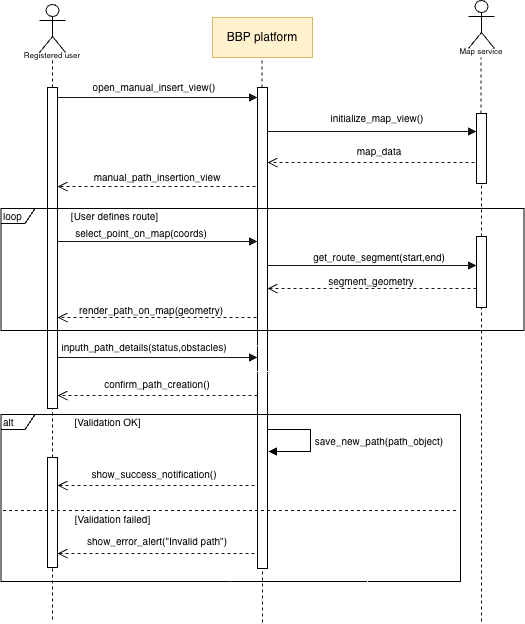

The diagram above was exported from draw.io. Its source (the exported page's mxGraphModel, read from the mxfile embedded in the PNG):
<mxGraphModel dx="1223" dy="1083" grid="0" gridSize="10" guides="1" tooltips="1" connect="1" arrows="1" fold="1" page="1" pageScale="1" pageWidth="850" pageHeight="1100" background="light-dark(#FFFFFF,#FFFFFF)" math="0" shadow="0">
  <root>
    <mxCell id="0" />
    <mxCell id="1" parent="0" />
    <mxCell id="aM9ryv3xv72pqoxQDRHE-7" edge="1" parent="1" style="html=1;verticalAlign=bottom;endArrow=block;edgeStyle=elbowEdgeStyle;elbow=vertical;curved=0;rounded=0;strokeColor=light-dark(#000000,#161616);" target="h-M-3lKkMGTt3plSJE_W-10" value="">
      <mxGeometry relative="1" as="geometry">
        <Array as="points">
          <mxPoint x="190" y="120" />
        </Array>
        <mxPoint x="105" y="120" as="sourcePoint" />
        <mxPoint x="300" y="120" as="targetPoint" />
      </mxGeometry>
    </mxCell>
    <mxCell id="aM9ryv3xv72pqoxQDRHE-8" edge="1" parent="1" style="html=1;verticalAlign=bottom;endArrow=open;dashed=1;endSize=8;edgeStyle=elbowEdgeStyle;elbow=vertical;curved=0;rounded=0;strokeColor=light-dark(#000000,#161616);" value="">
      <mxGeometry relative="1" as="geometry">
        <Array as="points">
          <mxPoint x="273" y="209" />
          <mxPoint x="230" y="205" />
        </Array>
        <mxPoint x="305" y="205" as="sourcePoint" />
        <mxPoint x="105" y="209" as="targetPoint" />
      </mxGeometry>
    </mxCell>
    <mxCell id="h-M-3lKkMGTt3plSJE_W-5" edge="1" parent="1" source="h-M-3lKkMGTt3plSJE_W-8" style="endArrow=none;dashed=1;html=1;rounded=0;fontFamily=Helvetica;fontSize=12;fontColor=default;entryX=0.5;entryY=1;entryDx=0;entryDy=0;strokeColor=light-dark(#000000,#0E0E0E);" value="">
      <mxGeometry height="50" relative="1" width="50" as="geometry">
        <mxPoint x="100" y="380" as="sourcePoint" />
        <mxPoint x="100" y="80" as="targetPoint" />
      </mxGeometry>
    </mxCell>
    <mxCell id="h-M-3lKkMGTt3plSJE_W-6" parent="1" style="html=1;whiteSpace=wrap;strokeColor=light-dark(#666666,#D8B95C);align=center;verticalAlign=middle;fontFamily=Helvetica;fontSize=12;fontColor=default;fillColor=light-dark(#F5F5F5,#FFF2CC);gradientColor=none;" value="&lt;font style=&quot;color: light-dark(rgb(0, 0, 0), rgb(0, 0, 0));&quot;&gt;BBP platform&lt;/font&gt;" vertex="1">
      <mxGeometry height="40" width="100" x="260" y="40" as="geometry" />
    </mxCell>
    <mxCell id="h-M-3lKkMGTt3plSJE_W-8" parent="1" style="html=1;points=[[0,0,0,0,5],[0,1,0,0,-5],[1,0,0,0,5],[1,1,0,0,-5]];perimeter=orthogonalPerimeter;outlineConnect=0;targetShapes=umlLifeline;portConstraint=eastwest;newEdgeStyle={&quot;curved&quot;:0,&quot;rounded&quot;:0};strokeColor=light-dark(#666666,#000000);align=center;verticalAlign=middle;fontFamily=Helvetica;fontSize=12;fontColor=default;fillColor=light-dark(#F5F5F5,#FEFEFE);gradientColor=none;" value="" vertex="1">
      <mxGeometry height="321" width="10" x="95" y="110" as="geometry" />
    </mxCell>
    <mxCell id="h-M-3lKkMGTt3plSJE_W-20" parent="1" style="text;html=1;whiteSpace=wrap;strokeColor=none;fillColor=none;align=center;verticalAlign=middle;rounded=0;fontFamily=Helvetica;fontSize=12;fontColor=default;" value="&lt;font size=&quot;1&quot; style=&quot;color: light-dark(rgb(0, 0, 0), rgb(0, 0, 0));&quot;&gt;[User defines route]&lt;/font&gt;" vertex="1">
      <mxGeometry height="30" width="111" x="107" y="224" as="geometry" />
    </mxCell>
    <mxCell id="h-M-3lKkMGTt3plSJE_W-21" parent="1" style="text;html=1;whiteSpace=wrap;strokeColor=none;fillColor=none;align=center;verticalAlign=middle;rounded=0;fontFamily=Helvetica;fontSize=12;fontColor=default;" value="&lt;font style=&quot;color: light-dark(rgb(0, 0, 0), rgb(0, 0, 0));&quot;&gt;&lt;span style=&quot;font-size: 10px;&quot;&gt;manual_path_insertion_view&lt;/span&gt;&lt;/font&gt;" vertex="1">
      <mxGeometry height="20" width="90" x="160" y="190" as="geometry" />
    </mxCell>
    <mxCell id="h-M-3lKkMGTt3plSJE_W-55" edge="1" parent="1" source="h-M-3lKkMGTt3plSJE_W-10" style="endArrow=none;dashed=1;html=1;rounded=0;fontFamily=Helvetica;fontSize=12;fontColor=default;entryX=0.5;entryY=1;entryDx=0;entryDy=0;strokeColor=light-dark(#000000,#0E0E0E);" value="">
      <mxGeometry height="50" relative="1" width="50" as="geometry">
        <mxPoint x="309" y="724" as="sourcePoint" />
        <mxPoint x="309.44" y="80" as="targetPoint" />
      </mxGeometry>
    </mxCell>
    <mxCell id="h-M-3lKkMGTt3plSJE_W-10" parent="1" style="html=1;points=[[0,0,0,0,5],[0,1,0,0,-5],[1,0,0,0,5],[1,1,0,0,-5]];perimeter=orthogonalPerimeter;outlineConnect=0;targetShapes=umlLifeline;portConstraint=eastwest;newEdgeStyle={&quot;curved&quot;:0,&quot;rounded&quot;:0};strokeColor=light-dark(#666666,#000000);align=center;verticalAlign=middle;fontFamily=Helvetica;fontSize=12;fontColor=default;fillColor=light-dark(#F5F5F5,#FEFEFE);gradientColor=none;" value="" vertex="1">
      <mxGeometry height="481" width="10" x="305" y="110" as="geometry" />
    </mxCell>
    <mxCell id="h-M-3lKkMGTt3plSJE_W-63" edge="1" parent="1" source="tp3tDGTgPQX6dyo60epG-12" style="endArrow=none;dashed=1;html=1;rounded=0;fontFamily=Helvetica;fontSize=12;fontColor=default;entryX=0.5;entryY=1;entryDx=0;entryDy=0;strokeColor=light-dark(#000000,#0E0E0E);" value="">
      <mxGeometry height="50" relative="1" width="50" as="geometry">
        <mxPoint x="528" y="104" as="sourcePoint" />
        <mxPoint x="528.44" y="80" as="targetPoint" />
      </mxGeometry>
    </mxCell>
    <mxCell id="h-M-3lKkMGTt3plSJE_W-64" edge="1" parent="1" source="tp3tDGTgPQX6dyo60epG-55" style="endArrow=none;dashed=1;html=1;rounded=0;fontFamily=Helvetica;fontSize=12;fontColor=default;strokeColor=light-dark(#000000,#0E0E0E);" target="tp3tDGTgPQX6dyo60epG-12" value="">
      <mxGeometry height="50" relative="1" width="50" as="geometry">
        <mxPoint x="529" y="283" as="sourcePoint" />
        <mxPoint x="529" y="428" as="targetPoint" />
      </mxGeometry>
    </mxCell>
    <mxCell id="kGM63eM_5QTRyCNPxRnF-1" parent="1" style="shape=umlActor;verticalLabelPosition=bottom;verticalAlign=top;html=1;fillColor=none;strokeColor=light-dark(#000000,#000000);" value="" vertex="1">
      <mxGeometry height="48" width="26" x="87" y="27" as="geometry" />
    </mxCell>
    <mxCell id="kGM63eM_5QTRyCNPxRnF-3" parent="1" style="text;html=1;whiteSpace=wrap;strokeColor=none;fillColor=none;align=center;verticalAlign=middle;rounded=0;fontColor=light-dark(#000000,#0B0B0B);" value="&lt;font style=&quot;font-size: 8px;&quot;&gt;Registered user&lt;/font&gt;" vertex="1">
      <mxGeometry height="30" width="60" x="70" y="62" as="geometry" />
    </mxCell>
    <mxCell id="kGM63eM_5QTRyCNPxRnF-5" parent="1" style="shape=umlActor;verticalLabelPosition=bottom;verticalAlign=top;html=1;fillColor=none;strokeColor=light-dark(#000000,#000000);" value="" vertex="1">
      <mxGeometry height="48" width="26" x="516" y="23" as="geometry" />
    </mxCell>
    <mxCell id="kGM63eM_5QTRyCNPxRnF-6" parent="1" style="text;html=1;whiteSpace=wrap;strokeColor=none;fillColor=none;align=center;verticalAlign=middle;rounded=0;fontColor=light-dark(#000000,#0B0B0B);" value="&lt;font style=&quot;font-size: 8px;&quot;&gt;Map service&lt;/font&gt;" vertex="1">
      <mxGeometry height="30" width="60" x="499" y="58" as="geometry" />
    </mxCell>
    <mxCell id="tp3tDGTgPQX6dyo60epG-5" parent="1" style="text;html=1;whiteSpace=wrap;strokeColor=none;fillColor=none;align=center;verticalAlign=middle;rounded=0;fontFamily=Helvetica;fontSize=12;fontColor=default;" value="&lt;font style=&quot;color: light-dark(rgb(0, 0, 0), rgb(0, 0, 0));&quot;&gt;&lt;span style=&quot;font-size: 10px;&quot;&gt;open_manual_insert_view()&lt;/span&gt;&lt;/font&gt;" vertex="1">
      <mxGeometry height="20" width="90" x="157" y="100" as="geometry" />
    </mxCell>
    <mxCell id="tp3tDGTgPQX6dyo60epG-6" edge="1" parent="1" style="html=1;verticalAlign=bottom;endArrow=block;edgeStyle=elbowEdgeStyle;elbow=vertical;curved=0;rounded=0;strokeColor=light-dark(#000000,#161616);" target="tp3tDGTgPQX6dyo60epG-12" value="">
      <mxGeometry relative="1" as="geometry">
        <Array as="points" />
        <mxPoint x="315" y="154" as="sourcePoint" />
        <mxPoint x="530" y="154" as="targetPoint" />
      </mxGeometry>
    </mxCell>
    <mxCell id="tp3tDGTgPQX6dyo60epG-7" edge="1" parent="1" style="html=1;verticalAlign=bottom;endArrow=open;dashed=1;endSize=8;edgeStyle=elbowEdgeStyle;elbow=vertical;curved=0;rounded=0;strokeColor=light-dark(#000000,#161616);" value="">
      <mxGeometry relative="1" as="geometry">
        <Array as="points">
          <mxPoint x="489" y="185" />
          <mxPoint x="446" y="181" />
        </Array>
        <mxPoint x="528" y="185" as="sourcePoint" />
        <mxPoint x="315" y="185" as="targetPoint" />
      </mxGeometry>
    </mxCell>
    <mxCell id="tp3tDGTgPQX6dyo60epG-8" parent="1" style="text;html=1;whiteSpace=wrap;strokeColor=none;fillColor=none;align=center;verticalAlign=middle;rounded=0;fontFamily=Helvetica;fontSize=12;fontColor=default;" value="&lt;font style=&quot;color: light-dark(rgb(0, 0, 0), rgb(0, 0, 0));&quot;&gt;&lt;span style=&quot;font-size: 10px;&quot;&gt;initialize_map_view()&lt;/span&gt;&lt;/font&gt;" vertex="1">
      <mxGeometry height="20" width="90" x="380" y="131" as="geometry" />
    </mxCell>
    <mxCell id="tp3tDGTgPQX6dyo60epG-9" parent="1" style="text;html=1;whiteSpace=wrap;strokeColor=none;fillColor=none;align=center;verticalAlign=middle;rounded=0;fontFamily=Helvetica;fontSize=12;fontColor=default;" value="&lt;font style=&quot;color: light-dark(rgb(0, 0, 0), rgb(0, 0, 0));&quot;&gt;&lt;span style=&quot;font-size: 10px;&quot;&gt;map_data&lt;/span&gt;&lt;/font&gt;" vertex="1">
      <mxGeometry height="20" width="90" x="382" y="164" as="geometry" />
    </mxCell>
    <mxCell id="tp3tDGTgPQX6dyo60epG-12" parent="1" style="html=1;points=[[0,0,0,0,5],[0,1,0,0,-5],[1,0,0,0,5],[1,1,0,0,-5]];perimeter=orthogonalPerimeter;outlineConnect=0;targetShapes=umlLifeline;portConstraint=eastwest;newEdgeStyle={&quot;curved&quot;:0,&quot;rounded&quot;:0};strokeColor=light-dark(#666666,#000000);align=center;verticalAlign=middle;fontFamily=Helvetica;fontSize=12;fontColor=default;fillColor=light-dark(#F5F5F5,#FEFEFE);gradientColor=none;" value="" vertex="1">
      <mxGeometry height="70" width="10" x="524" y="136" as="geometry" />
    </mxCell>
    <mxCell id="tp3tDGTgPQX6dyo60epG-16" parent="1" style="shape=umlFrame;whiteSpace=wrap;html=1;pointerEvents=0;strokeColor=light-dark(#666666,#000000);align=left;verticalAlign=middle;fontFamily=Helvetica;fontSize=12;fontColor=default;fillColor=light-dark(#F5F5F5,#FEFEFE);gradientColor=none;width=34;height=15;" value="&lt;font style=&quot;color: light-dark(rgb(0, 0, 0), rgb(0, 0, 0)); font-size: 10px;&quot;&gt;alt&lt;/font&gt;" vertex="1">
      <mxGeometry height="167" width="459.5" x="48.5" y="437" as="geometry" />
    </mxCell>
    <mxCell id="tp3tDGTgPQX6dyo60epG-17" parent="1" style="text;html=1;whiteSpace=wrap;strokeColor=none;fillColor=none;align=center;verticalAlign=middle;rounded=0;fontFamily=Helvetica;fontSize=12;fontColor=default;" value="&lt;font size=&quot;1&quot; style=&quot;color: light-dark(rgb(0, 0, 0), rgb(0, 0, 0));&quot;&gt;[Validation OK]&lt;/font&gt;" vertex="1">
      <mxGeometry height="30" width="111" x="100" y="430" as="geometry" />
    </mxCell>
    <mxCell id="tp3tDGTgPQX6dyo60epG-66" edge="1" parent="1" style="edgeStyle=orthogonalEdgeStyle;rounded=0;orthogonalLoop=1;jettySize=auto;html=1;" value="">
      <mxGeometry relative="1" as="geometry">
        <mxPoint x="367" y="394" as="sourcePoint" />
        <mxPoint x="301" y="360" as="targetPoint" />
      </mxGeometry>
    </mxCell>
    <mxCell id="tp3tDGTgPQX6dyo60epG-28" edge="1" parent="1" style="html=1;verticalAlign=bottom;endArrow=open;dashed=1;endSize=8;edgeStyle=elbowEdgeStyle;elbow=vertical;curved=0;rounded=0;strokeColor=light-dark(#000000,#161616);" value="">
      <mxGeometry relative="1" as="geometry">
        <Array as="points">
          <mxPoint x="266" y="418" />
          <mxPoint x="223" y="414" />
        </Array>
        <mxPoint x="305" y="418" as="sourcePoint" />
        <mxPoint x="105" y="418" as="targetPoint" />
      </mxGeometry>
    </mxCell>
    <mxCell id="tp3tDGTgPQX6dyo60epG-29" parent="1" style="text;html=1;whiteSpace=wrap;strokeColor=none;fillColor=none;align=center;verticalAlign=middle;rounded=0;fontFamily=Helvetica;fontSize=12;fontColor=default;" value="&lt;font style=&quot;color: light-dark(rgb(0, 0, 0), rgb(0, 0, 0));&quot;&gt;&lt;span style=&quot;font-size: 10px;&quot;&gt;confirm_path_creation()&lt;/span&gt;&lt;/font&gt;" vertex="1">
      <mxGeometry height="20" width="90" x="160" y="397" as="geometry" />
    </mxCell>
    <mxCell id="tp3tDGTgPQX6dyo60epG-39" edge="1" parent="1" style="edgeStyle=orthogonalEdgeStyle;rounded=0;orthogonalLoop=1;jettySize=auto;html=1;" target="tp3tDGTgPQX6dyo60epG-16" value="">
      <mxGeometry relative="1" as="geometry">
        <mxPoint x="435" y="530" as="sourcePoint" />
      </mxGeometry>
    </mxCell>
    <mxCell id="tp3tDGTgPQX6dyo60epG-42" edge="1" parent="1" style="html=1;align=left;spacingLeft=2;endArrow=block;rounded=0;edgeStyle=orthogonalEdgeStyle;curved=0;rounded=0;fontFamily=Helvetica;fontSize=12;fontColor=default;strokeColor=light-dark(#000000,#000000);" value="">
      <mxGeometry relative="1" as="geometry">
        <Array as="points">
          <mxPoint x="358" y="452" />
          <mxPoint x="358" y="474" />
          <mxPoint x="338" y="474" />
        </Array>
        <mxPoint x="315" y="452" as="sourcePoint" />
        <mxPoint x="316" y="474" as="targetPoint" />
      </mxGeometry>
    </mxCell>
    <mxCell id="tp3tDGTgPQX6dyo60epG-43" parent="1" style="text;html=1;whiteSpace=wrap;strokeColor=none;fillColor=none;align=center;verticalAlign=middle;rounded=0;fontFamily=Helvetica;fontSize=12;fontColor=default;" value="&lt;font style=&quot;color: light-dark(rgb(0, 0, 0), rgb(0, 0, 0));&quot;&gt;&lt;span style=&quot;font-size: 10px;&quot;&gt;save_new_path(path_object)&lt;/span&gt;&lt;/font&gt;" vertex="1">
      <mxGeometry height="20" width="90" x="382" y="454" as="geometry" />
    </mxCell>
    <mxCell id="tp3tDGTgPQX6dyo60epG-49" edge="1" parent="1" style="endArrow=none;dashed=1;html=1;rounded=0;fontFamily=Helvetica;fontSize=12;fontColor=default;strokeColor=light-dark(#000000,#0E0E0E);" target="h-M-3lKkMGTt3plSJE_W-10" value="">
      <mxGeometry height="50" relative="1" width="50" as="geometry">
        <mxPoint x="310" y="645" as="sourcePoint" />
        <mxPoint x="309.5" y="701" as="targetPoint" />
      </mxGeometry>
    </mxCell>
    <mxCell id="tp3tDGTgPQX6dyo60epG-52" edge="1" parent="1" source="h-M-3lKkMGTt3plSJE_W-8" style="html=1;verticalAlign=bottom;endArrow=block;edgeStyle=elbowEdgeStyle;elbow=vertical;curved=0;rounded=0;strokeColor=light-dark(#000000,#161616);" value="">
      <mxGeometry relative="1" as="geometry">
        <Array as="points" />
        <mxPoint x="105" y="264" as="sourcePoint" />
        <mxPoint x="305" y="264" as="targetPoint" />
      </mxGeometry>
    </mxCell>
    <mxCell id="tp3tDGTgPQX6dyo60epG-53" parent="1" style="text;html=1;whiteSpace=wrap;strokeColor=none;fillColor=none;align=center;verticalAlign=middle;rounded=0;fontFamily=Helvetica;fontSize=12;fontColor=default;" value="&lt;font style=&quot;color: light-dark(rgb(0, 0, 0), rgb(0, 0, 0));&quot;&gt;&lt;span style=&quot;font-size: 10px;&quot;&gt;select_point_on_map(coords)&lt;/span&gt;&lt;/font&gt;" vertex="1">
      <mxGeometry height="20" width="90" x="144" y="246" as="geometry" />
    </mxCell>
    <mxCell id="tp3tDGTgPQX6dyo60epG-55" parent="1" style="html=1;points=[[0,0,0,0,5],[0,1,0,0,-5],[1,0,0,0,5],[1,1,0,0,-5]];perimeter=orthogonalPerimeter;outlineConnect=0;targetShapes=umlLifeline;portConstraint=eastwest;newEdgeStyle={&quot;curved&quot;:0,&quot;rounded&quot;:0};strokeColor=light-dark(#666666,#000000);align=center;verticalAlign=middle;fontFamily=Helvetica;fontSize=12;fontColor=default;fillColor=light-dark(#F5F5F5,#FEFEFE);gradientColor=none;" value="" vertex="1">
      <mxGeometry height="71" width="10" x="524" y="259" as="geometry" />
    </mxCell>
    <mxCell id="tp3tDGTgPQX6dyo60epG-56" edge="1" parent="1" style="html=1;verticalAlign=bottom;endArrow=block;edgeStyle=elbowEdgeStyle;elbow=vertical;curved=0;rounded=0;strokeColor=light-dark(#000000,#161616);" target="tp3tDGTgPQX6dyo60epG-55" value="">
      <mxGeometry relative="1" as="geometry">
        <Array as="points" />
        <mxPoint x="315" y="288" as="sourcePoint" />
        <mxPoint x="515" y="288" as="targetPoint" />
      </mxGeometry>
    </mxCell>
    <mxCell id="tp3tDGTgPQX6dyo60epG-57" parent="1" style="text;html=1;whiteSpace=wrap;strokeColor=none;fillColor=none;align=center;verticalAlign=middle;rounded=0;fontFamily=Helvetica;fontSize=12;fontColor=default;" value="&lt;font style=&quot;color: light-dark(rgb(0, 0, 0), rgb(0, 0, 0));&quot;&gt;&lt;span style=&quot;font-size: 10px;&quot;&gt;get_route_segment(start,end)&lt;/span&gt;&lt;/font&gt;" vertex="1">
      <mxGeometry height="20" width="90" x="382" y="270" as="geometry" />
    </mxCell>
    <mxCell id="tp3tDGTgPQX6dyo60epG-58" edge="1" parent="1" style="html=1;verticalAlign=bottom;endArrow=open;dashed=1;endSize=8;edgeStyle=elbowEdgeStyle;elbow=vertical;curved=0;rounded=0;strokeColor=light-dark(#000000,#161616);" target="h-M-3lKkMGTt3plSJE_W-10" value="">
      <mxGeometry relative="1" as="geometry">
        <Array as="points">
          <mxPoint x="485" y="311" />
          <mxPoint x="442" y="307" />
        </Array>
        <mxPoint x="524" y="311" as="sourcePoint" />
        <mxPoint x="311" y="311" as="targetPoint" />
      </mxGeometry>
    </mxCell>
    <mxCell id="tp3tDGTgPQX6dyo60epG-59" parent="1" style="text;html=1;whiteSpace=wrap;strokeColor=none;fillColor=none;align=center;verticalAlign=middle;rounded=0;fontFamily=Helvetica;fontSize=12;fontColor=default;" value="&lt;font style=&quot;color: light-dark(rgb(0, 0, 0), rgb(0, 0, 0));&quot;&gt;&lt;span style=&quot;font-size: 10px;&quot;&gt;segment_geometry&lt;/span&gt;&lt;/font&gt;" vertex="1">
      <mxGeometry height="20" width="90" x="374" y="294" as="geometry" />
    </mxCell>
    <mxCell id="tp3tDGTgPQX6dyo60epG-60" edge="1" parent="1" style="html=1;verticalAlign=bottom;endArrow=open;dashed=1;endSize=8;edgeStyle=elbowEdgeStyle;elbow=vertical;curved=0;rounded=0;strokeColor=light-dark(#000000,#161616);" target="h-M-3lKkMGTt3plSJE_W-8" value="">
      <mxGeometry relative="1" as="geometry">
        <Array as="points">
          <mxPoint x="265" y="340" />
          <mxPoint x="222" y="336" />
        </Array>
        <mxPoint x="304" y="340" as="sourcePoint" />
        <mxPoint x="95" y="340" as="targetPoint" />
      </mxGeometry>
    </mxCell>
    <mxCell id="tp3tDGTgPQX6dyo60epG-61" parent="1" style="text;html=1;whiteSpace=wrap;strokeColor=none;fillColor=none;align=center;verticalAlign=middle;rounded=0;fontFamily=Helvetica;fontSize=12;fontColor=default;" value="&lt;font style=&quot;color: light-dark(rgb(0, 0, 0), rgb(0, 0, 0));&quot;&gt;&lt;span style=&quot;font-size: 10px;&quot;&gt;render_path_on_map(geometry)&lt;/span&gt;&lt;/font&gt;" vertex="1">
      <mxGeometry height="20" width="90" x="154" y="323" as="geometry" />
    </mxCell>
    <mxCell id="tp3tDGTgPQX6dyo60epG-64" edge="1" parent="1" source="h-M-3lKkMGTt3plSJE_W-8" style="html=1;verticalAlign=bottom;endArrow=block;edgeStyle=elbowEdgeStyle;elbow=vertical;curved=0;rounded=0;strokeColor=light-dark(#000000,#161616);" target="h-M-3lKkMGTt3plSJE_W-10" value="">
      <mxGeometry relative="1" as="geometry">
        <Array as="points">
          <mxPoint x="179.5" y="380" />
        </Array>
        <mxPoint x="94.5" y="380" as="sourcePoint" />
        <mxPoint x="303.5" y="380" as="targetPoint" />
      </mxGeometry>
    </mxCell>
    <mxCell id="tp3tDGTgPQX6dyo60epG-65" parent="1" style="text;html=1;whiteSpace=wrap;strokeColor=none;fillColor=none;align=center;verticalAlign=middle;rounded=0;fontFamily=Helvetica;fontSize=12;fontColor=default;" value="&lt;font style=&quot;color: light-dark(rgb(0, 0, 0), rgb(0, 0, 0));&quot;&gt;&lt;span style=&quot;font-size: 10px;&quot;&gt;inputh_path_details(status,obstacles)&lt;/span&gt;&lt;/font&gt;" vertex="1">
      <mxGeometry height="20" width="90" x="146.5" y="360" as="geometry" />
    </mxCell>
    <mxCell id="tp3tDGTgPQX6dyo60epG-67" parent="1" style="shape=umlFrame;whiteSpace=wrap;html=1;pointerEvents=0;strokeColor=light-dark(#666666,#000000);align=left;verticalAlign=middle;fontFamily=Helvetica;fontSize=12;fontColor=default;fillColor=light-dark(#F5F5F5,#FEFEFE);gradientColor=none;width=34;height=15;" value="&lt;font style=&quot;color: light-dark(rgb(0, 0, 0), rgb(0, 0, 0)); font-size: 10px;&quot;&gt;loop&lt;/font&gt;" vertex="1">
      <mxGeometry height="122" width="523" x="48.5" y="231" as="geometry" />
    </mxCell>
    <mxCell id="tp3tDGTgPQX6dyo60epG-69" edge="1" parent="1" style="html=1;verticalAlign=bottom;endArrow=open;dashed=1;endSize=8;edgeStyle=elbowEdgeStyle;elbow=vertical;curved=0;rounded=0;strokeColor=light-dark(#000000,#161616);" target="tp3tDGTgPQX6dyo60epG-71" value="">
      <mxGeometry relative="1" as="geometry">
        <Array as="points">
          <mxPoint x="263" y="508" />
          <mxPoint x="220" y="504" />
        </Array>
        <mxPoint x="302" y="508" as="sourcePoint" />
        <mxPoint x="140" y="510" as="targetPoint" />
      </mxGeometry>
    </mxCell>
    <mxCell id="tp3tDGTgPQX6dyo60epG-70" parent="1" style="text;html=1;whiteSpace=wrap;strokeColor=none;fillColor=none;align=center;verticalAlign=middle;rounded=0;fontFamily=Helvetica;fontSize=12;fontColor=default;" value="&lt;font style=&quot;color: light-dark(rgb(0, 0, 0), rgb(0, 0, 0));&quot;&gt;&lt;span style=&quot;font-size: 10px;&quot;&gt;show_success_notification()&lt;/span&gt;&lt;/font&gt;" vertex="1">
      <mxGeometry height="20" width="90" x="157" y="487" as="geometry" />
    </mxCell>
    <mxCell id="tp3tDGTgPQX6dyo60epG-71" parent="1" style="html=1;points=[[0,0,0,0,5],[0,1,0,0,-5],[1,0,0,0,5],[1,1,0,0,-5]];perimeter=orthogonalPerimeter;outlineConnect=0;targetShapes=umlLifeline;portConstraint=eastwest;newEdgeStyle={&quot;curved&quot;:0,&quot;rounded&quot;:0};strokeColor=light-dark(#666666,#000000);align=center;verticalAlign=middle;fontFamily=Helvetica;fontSize=12;fontColor=default;fillColor=light-dark(#F5F5F5,#FEFEFE);gradientColor=none;direction=west;" value="" vertex="1">
      <mxGeometry height="110" width="10" x="95" y="480" as="geometry" />
    </mxCell>
    <mxCell id="tp3tDGTgPQX6dyo60epG-72" edge="1" parent="1" style="endArrow=none;dashed=1;html=1;rounded=0;fontFamily=Helvetica;fontSize=12;fontColor=default;strokeColor=light-dark(#000000,#0E0E0E);" target="tp3tDGTgPQX6dyo60epG-71" value="">
      <mxGeometry height="50" relative="1" width="50" as="geometry">
        <mxPoint x="100" y="642" as="sourcePoint" />
        <mxPoint x="100" y="581" as="targetPoint" />
      </mxGeometry>
    </mxCell>
    <mxCell id="tp3tDGTgPQX6dyo60epG-73" edge="1" parent="1" source="tp3tDGTgPQX6dyo60epG-71" style="endArrow=none;dashed=1;html=1;rounded=0;fontFamily=Helvetica;fontSize=12;fontColor=default;strokeColor=light-dark(#000000,#0E0E0E);" target="h-M-3lKkMGTt3plSJE_W-8" value="">
      <mxGeometry height="50" relative="1" width="50" as="geometry">
        <mxPoint x="99" y="503" as="sourcePoint" />
        <mxPoint x="99" y="442" as="targetPoint" />
      </mxGeometry>
    </mxCell>
    <mxCell id="tp3tDGTgPQX6dyo60epG-74" edge="1" parent="1" style="endArrow=none;dashed=1;html=1;rounded=0;fontFamily=Helvetica;fontSize=12;fontColor=default;strokeColor=light-dark(#000000,#0E0E0E);" target="tp3tDGTgPQX6dyo60epG-55" value="">
      <mxGeometry height="50" relative="1" width="50" as="geometry">
        <mxPoint x="529" y="644" as="sourcePoint" />
        <mxPoint x="528.5" y="604" as="targetPoint" />
      </mxGeometry>
    </mxCell>
    <mxCell id="tp3tDGTgPQX6dyo60epG-78" edge="1" parent="1" style="endArrow=none;dashed=1;html=1;rounded=0;fontFamily=Helvetica;fontSize=12;fontColor=default;strokeColor=light-dark(#000000,#0E0E0E);exitX=0.993;exitY=0.5;exitDx=0;exitDy=0;exitPerimeter=0;entryX=0.003;entryY=0.5;entryDx=0;entryDy=0;entryPerimeter=0;" value="">
      <mxGeometry height="50" relative="1" width="50" as="geometry">
        <mxPoint x="503.4035" y="533" as="sourcePoint" />
        <mxPoint x="48.49850000000003" y="533" as="targetPoint" />
      </mxGeometry>
    </mxCell>
    <mxCell id="tp3tDGTgPQX6dyo60epG-79" parent="1" style="text;html=1;whiteSpace=wrap;strokeColor=none;fillColor=none;align=center;verticalAlign=middle;rounded=0;fontFamily=Helvetica;fontSize=12;fontColor=default;" value="&lt;font size=&quot;1&quot; style=&quot;color: light-dark(rgb(0, 0, 0), rgb(0, 0, 0));&quot;&gt;[Validation failed]&lt;/font&gt;" vertex="1">
      <mxGeometry height="30" width="111" x="105" y="527" as="geometry" />
    </mxCell>
    <mxCell id="tp3tDGTgPQX6dyo60epG-80" edge="1" parent="1" style="html=1;verticalAlign=bottom;endArrow=open;dashed=1;endSize=8;edgeStyle=elbowEdgeStyle;elbow=vertical;curved=0;rounded=0;strokeColor=light-dark(#000000,#161616);" value="">
      <mxGeometry relative="1" as="geometry">
        <Array as="points">
          <mxPoint x="263" y="576" />
          <mxPoint x="220" y="572" />
        </Array>
        <mxPoint x="302" y="576" as="sourcePoint" />
        <mxPoint x="105" y="576" as="targetPoint" />
      </mxGeometry>
    </mxCell>
    <mxCell id="tp3tDGTgPQX6dyo60epG-81" parent="1" style="text;html=1;whiteSpace=wrap;strokeColor=none;fillColor=none;align=center;verticalAlign=middle;rounded=0;fontFamily=Helvetica;fontSize=12;fontColor=default;" value="&lt;font style=&quot;color: light-dark(rgb(0, 0, 0), rgb(0, 0, 0));&quot;&gt;&lt;span style=&quot;font-size: 10px;&quot;&gt;show_error_alert(&quot;Invalid path&quot;)&lt;/span&gt;&lt;/font&gt;" vertex="1">
      <mxGeometry height="20" width="146" x="132" y="554" as="geometry" />
    </mxCell>
  </root>
</mxGraphModel>